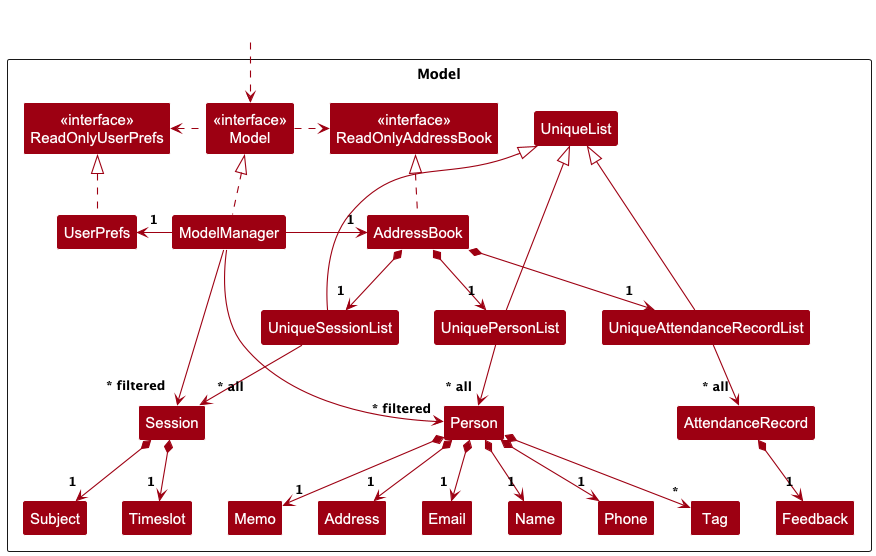

The diagram above was rendered by PlantUML. Its source (embedded in the PNG):
@startuml
!include style.puml

skinparam arrowThickness 1.1
skinparam arrowColor MODEL_COLOR
skinparam classBackgroundColor MODEL_COLOR
skinparam Padding 4

Package Model as ModelPackage <<Rectangle>> {
    Class "<<interface>>\nReadOnlyAddressBook" as ReadOnlyAddressBook
    Class "<<interface>>\nReadOnlyUserPrefs" as ReadOnlyUserPrefs
    Class "<<interface>>\nModel" as Model
    Class AddressBook
    Class ModelManager
    Class UserPrefs

    Class UniquePersonList
    Class UniqueList
    Class UniqueSessionList
    Class UniqueAttendanceRecordList
    Class Person
    Class Address
    Class Email
    Class Name
    Class Phone
    Class Tag
    Class Memo
    Class Session
    Class Timeslot
    Class Subject
    Class AttendanceRecord
    Class Feedback
}

Class HiddenOutside #FFFFFF
HiddenOutside ..> Model

AddressBook .up.|> ReadOnlyAddressBook
ModelManager .up.|> Model

Model .left.> ReadOnlyUserPrefs
Model .right.> ReadOnlyAddressBook
ModelManager -right-> "1" AddressBook
ModelManager -left-> "1" UserPrefs
UserPrefs .up.|> ReadOnlyUserPrefs

UniquePersonList --> "~* all" Person
Person *--> "1" Name
Person *--> "1" Phone
Person *--> "1" Email
Person *--> "1" Address
Person *--> "1" Memo
Person *--> "*" Tag

UniquePersonList -up--|> UniqueList
UniqueSessionList -up--|> UniqueList
UniqueAttendanceRecordList -up--|> UniqueList
AddressBook *--> "1" UniquePersonList
AddressBook *--> "1" UniqueSessionList
AddressBook *--> "1" UniqueAttendanceRecordList

UniqueSessionList --> "~* all" Session
Session *--> "1" Timeslot
Session *--> "1" Subject

UniqueAttendanceRecordList --> "~* all" AttendanceRecord

AttendanceRecord *--> "1" Feedback
ModelManager --> "~* filtered" Person
ModelManager --> "~* filtered" Session
@enduml